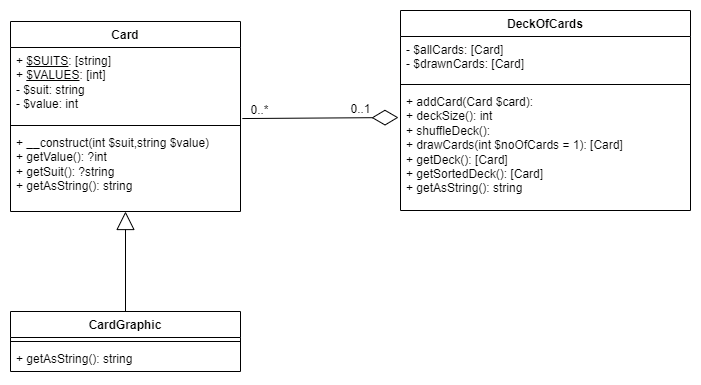

The diagram above was exported from draw.io. Its source (the exported page's mxGraphModel, read from the mxfile embedded in the PNG):
<mxGraphModel dx="1313" dy="686" grid="1" gridSize="10" guides="1" tooltips="1" connect="1" arrows="1" fold="1" page="1" pageScale="1" pageWidth="1169" pageHeight="826" background="none" math="0" shadow="0">
  <root>
    <mxCell id="0" />
    <mxCell id="1" parent="0" />
    <mxCell id="zr_ZiCQ-m__sdgTbAEym-41" value="Card" style="swimlane;fontStyle=1;align=center;verticalAlign=top;childLayout=stackLayout;horizontal=1;startSize=26;horizontalStack=0;resizeParent=1;resizeParentMax=0;resizeLast=0;collapsible=1;marginBottom=0;whiteSpace=wrap;html=1;" parent="1" vertex="1">
      <mxGeometry x="310" y="222" width="230" height="190" as="geometry">
        <mxRectangle x="460" y="430" width="70" height="30" as="alternateBounds" />
      </mxGeometry>
    </mxCell>
    <mxCell id="zr_ZiCQ-m__sdgTbAEym-42" value="+ &lt;u&gt;$SUITS&lt;/u&gt;: [string]&lt;br&gt;+ &lt;u&gt;$VALUES&lt;/u&gt;: [int]&lt;br&gt;- $suit: string&lt;br&gt;- $value: int" style="text;strokeColor=none;fillColor=none;align=left;verticalAlign=top;spacingLeft=4;spacingRight=4;overflow=hidden;rotatable=0;points=[[0,0.5],[1,0.5]];portConstraint=eastwest;whiteSpace=wrap;html=1;" parent="zr_ZiCQ-m__sdgTbAEym-41" vertex="1">
      <mxGeometry y="26" width="230" height="74" as="geometry" />
    </mxCell>
    <mxCell id="zr_ZiCQ-m__sdgTbAEym-43" value="" style="line;strokeWidth=1;fillColor=none;align=left;verticalAlign=middle;spacingTop=-1;spacingLeft=3;spacingRight=3;rotatable=0;labelPosition=right;points=[];portConstraint=eastwest;strokeColor=inherit;" parent="zr_ZiCQ-m__sdgTbAEym-41" vertex="1">
      <mxGeometry y="100" width="230" height="8" as="geometry" />
    </mxCell>
    <mxCell id="zr_ZiCQ-m__sdgTbAEym-44" value="+ __construct(int $suit,string $value)&lt;br&gt;+ getValue(): ?int&lt;br&gt;+ getSuit(): ?string&lt;br&gt;+ getAsString(): string&lt;br&gt;" style="text;strokeColor=none;fillColor=none;align=left;verticalAlign=top;spacingLeft=4;spacingRight=4;overflow=hidden;rotatable=0;points=[[0,0.5],[1,0.5]];portConstraint=eastwest;whiteSpace=wrap;html=1;spacing=2;spacingTop=0;spacingBottom=0;" parent="zr_ZiCQ-m__sdgTbAEym-41" vertex="1">
      <mxGeometry y="108" width="230" height="82" as="geometry" />
    </mxCell>
    <mxCell id="zr_ZiCQ-m__sdgTbAEym-45" value="CardGraphic" style="swimlane;fontStyle=1;align=center;verticalAlign=top;childLayout=stackLayout;horizontal=1;startSize=26;horizontalStack=0;resizeParent=1;resizeParentMax=0;resizeLast=0;collapsible=1;marginBottom=0;whiteSpace=wrap;html=1;" parent="1" vertex="1">
      <mxGeometry x="310" y="512" width="230" height="60" as="geometry">
        <mxRectangle x="460" y="430" width="70" height="30" as="alternateBounds" />
      </mxGeometry>
    </mxCell>
    <mxCell id="zr_ZiCQ-m__sdgTbAEym-47" value="" style="line;strokeWidth=1;fillColor=none;align=left;verticalAlign=middle;spacingTop=-1;spacingLeft=3;spacingRight=3;rotatable=0;labelPosition=right;points=[];portConstraint=eastwest;strokeColor=inherit;" parent="zr_ZiCQ-m__sdgTbAEym-45" vertex="1">
      <mxGeometry y="26" width="230" height="8" as="geometry" />
    </mxCell>
    <mxCell id="zr_ZiCQ-m__sdgTbAEym-48" value="+ getAsString(): string" style="text;strokeColor=none;fillColor=none;align=left;verticalAlign=top;spacingLeft=4;spacingRight=4;overflow=hidden;rotatable=0;points=[[0,0.5],[1,0.5]];portConstraint=eastwest;whiteSpace=wrap;html=1;spacing=2;spacingTop=0;spacingBottom=0;" parent="zr_ZiCQ-m__sdgTbAEym-45" vertex="1">
      <mxGeometry y="34" width="230" height="26" as="geometry" />
    </mxCell>
    <mxCell id="zr_ZiCQ-m__sdgTbAEym-49" value="" style="endArrow=block;endSize=16;endFill=0;html=1;rounded=0;exitX=0.5;exitY=0;exitDx=0;exitDy=0;" parent="1" source="zr_ZiCQ-m__sdgTbAEym-45" edge="1">
      <mxGeometry width="160" relative="1" as="geometry">
        <mxPoint x="310" y="462" as="sourcePoint" />
        <mxPoint x="425" y="412" as="targetPoint" />
      </mxGeometry>
    </mxCell>
    <mxCell id="zr_ZiCQ-m__sdgTbAEym-50" value="DeckOfCards" style="swimlane;fontStyle=1;align=center;verticalAlign=top;childLayout=stackLayout;horizontal=1;startSize=26;horizontalStack=0;resizeParent=1;resizeParentMax=0;resizeLast=0;collapsible=1;marginBottom=0;whiteSpace=wrap;html=1;" parent="1" vertex="1">
      <mxGeometry x="700" y="211" width="290" height="200" as="geometry">
        <mxRectangle x="460" y="430" width="70" height="30" as="alternateBounds" />
      </mxGeometry>
    </mxCell>
    <mxCell id="zr_ZiCQ-m__sdgTbAEym-51" value="- $allCards: [Card]&lt;br&gt;- $drawnCards: [Card]" style="text;strokeColor=none;fillColor=none;align=left;verticalAlign=top;spacingLeft=4;spacingRight=4;overflow=hidden;rotatable=0;points=[[0,0.5],[1,0.5]];portConstraint=eastwest;whiteSpace=wrap;html=1;" parent="zr_ZiCQ-m__sdgTbAEym-50" vertex="1">
      <mxGeometry y="26" width="290" height="44" as="geometry" />
    </mxCell>
    <mxCell id="zr_ZiCQ-m__sdgTbAEym-52" value="" style="line;strokeWidth=1;fillColor=none;align=left;verticalAlign=middle;spacingTop=-1;spacingLeft=3;spacingRight=3;rotatable=0;labelPosition=right;points=[];portConstraint=eastwest;strokeColor=inherit;" parent="zr_ZiCQ-m__sdgTbAEym-50" vertex="1">
      <mxGeometry y="70" width="290" height="8" as="geometry" />
    </mxCell>
    <mxCell id="zr_ZiCQ-m__sdgTbAEym-53" value="+ addCard(Card $card):&lt;br&gt;+ deckSize(): int&lt;br&gt;+ shuffleDeck():&lt;br&gt;+ drawCards(int $noOfCards = 1): [Card]&lt;br&gt;+ getDeck(): [Card]&lt;br&gt;+ getSortedDeck(): [Card]&lt;br&gt;+ getAsString(): string" style="text;strokeColor=none;fillColor=none;align=left;verticalAlign=top;spacingLeft=4;spacingRight=4;overflow=hidden;rotatable=0;points=[[0,0.5],[1,0.5]];portConstraint=eastwest;whiteSpace=wrap;html=1;spacing=2;spacingTop=0;spacingBottom=0;" parent="zr_ZiCQ-m__sdgTbAEym-50" vertex="1">
      <mxGeometry y="78" width="290" height="122" as="geometry" />
    </mxCell>
    <mxCell id="zr_ZiCQ-m__sdgTbAEym-64" value="" style="endArrow=diamondThin;endFill=0;endSize=24;html=1;rounded=0;exitX=1.008;exitY=0.96;exitDx=0;exitDy=0;exitPerimeter=0;entryX=-0.007;entryY=0.238;entryDx=0;entryDy=0;entryPerimeter=0;" parent="1" source="zr_ZiCQ-m__sdgTbAEym-42" target="zr_ZiCQ-m__sdgTbAEym-53" edge="1">
      <mxGeometry width="160" relative="1" as="geometry">
        <mxPoint x="580" y="300" as="sourcePoint" />
        <mxPoint x="630" y="280" as="targetPoint" />
      </mxGeometry>
    </mxCell>
    <mxCell id="zr_ZiCQ-m__sdgTbAEym-65" value="0..*" style="text;html=1;align=center;verticalAlign=middle;resizable=0;points=[];autosize=1;strokeColor=none;fillColor=none;" parent="1" vertex="1">
      <mxGeometry x="539" y="296" width="40" height="30" as="geometry" />
    </mxCell>
    <mxCell id="zr_ZiCQ-m__sdgTbAEym-66" value="0..1" style="text;html=1;align=center;verticalAlign=middle;resizable=0;points=[];autosize=1;strokeColor=none;fillColor=none;" parent="1" vertex="1">
      <mxGeometry x="640" y="295" width="40" height="30" as="geometry" />
    </mxCell>
  </root>
</mxGraphModel>